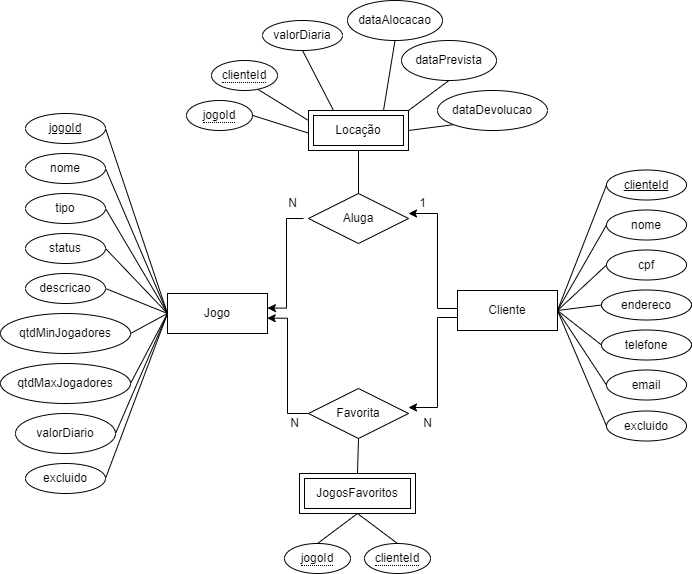

The diagram above was exported from draw.io. Its source (the exported page's mxGraphModel, read from the mxfile embedded in the PNG):
<mxGraphModel dx="485" dy="331" grid="1" gridSize="10" guides="1" tooltips="1" connect="1" arrows="1" fold="1" page="1" pageScale="1" pageWidth="827" pageHeight="1169" math="0" shadow="0">
  <root>
    <mxCell id="LYMedZ6NRMj0sTyxqBPL-0" />
    <mxCell id="LYMedZ6NRMj0sTyxqBPL-1" parent="LYMedZ6NRMj0sTyxqBPL-0" />
    <mxCell id="LYMedZ6NRMj0sTyxqBPL-86" style="edgeStyle=orthogonalEdgeStyle;rounded=0;orthogonalLoop=1;jettySize=auto;html=1;entryX=1;entryY=0.5;entryDx=0;entryDy=0;exitX=1;exitY=0.5;exitDx=0;exitDy=0;" parent="LYMedZ6NRMj0sTyxqBPL-1" edge="1">
      <mxGeometry relative="1" as="geometry">
        <Array as="points">
          <mxPoint x="505" y="770" />
          <mxPoint x="740" y="770" />
          <mxPoint x="740" y="396" />
        </Array>
        <mxPoint x="720" y="396" as="targetPoint" />
      </mxGeometry>
    </mxCell>
    <mxCell id="W-GrAQVy_CIyGyvZpqDC-0" value="Jogo" style="whiteSpace=wrap;html=1;align=center;" parent="LYMedZ6NRMj0sTyxqBPL-1" vertex="1">
      <mxGeometry x="230" y="620" width="100" height="40" as="geometry" />
    </mxCell>
    <mxCell id="PU6NWmWjpY_UUv5-flCT-0" style="rounded=0;orthogonalLoop=1;jettySize=auto;html=1;exitX=1;exitY=0.5;exitDx=0;exitDy=0;entryX=0;entryY=0.5;entryDx=0;entryDy=0;endArrow=none;endFill=0;" edge="1" parent="LYMedZ6NRMj0sTyxqBPL-1" source="xIjBvkLXfv1XupU_xObz-0" target="W-GrAQVy_CIyGyvZpqDC-0">
      <mxGeometry relative="1" as="geometry" />
    </mxCell>
    <mxCell id="xIjBvkLXfv1XupU_xObz-0" value="jogoId" style="ellipse;whiteSpace=wrap;html=1;align=center;fontStyle=4;" parent="LYMedZ6NRMj0sTyxqBPL-1" vertex="1">
      <mxGeometry x="88" y="440" width="80" height="30" as="geometry" />
    </mxCell>
    <mxCell id="PU6NWmWjpY_UUv5-flCT-1" style="rounded=0;orthogonalLoop=1;jettySize=auto;html=1;exitX=1;exitY=0.5;exitDx=0;exitDy=0;entryX=0;entryY=0.5;entryDx=0;entryDy=0;endArrow=none;endFill=0;" edge="1" parent="LYMedZ6NRMj0sTyxqBPL-1" source="xIjBvkLXfv1XupU_xObz-1" target="W-GrAQVy_CIyGyvZpqDC-0">
      <mxGeometry relative="1" as="geometry" />
    </mxCell>
    <mxCell id="xIjBvkLXfv1XupU_xObz-1" value="nome" style="ellipse;whiteSpace=wrap;html=1;align=center;" parent="LYMedZ6NRMj0sTyxqBPL-1" vertex="1">
      <mxGeometry x="88" y="480" width="80" height="30" as="geometry" />
    </mxCell>
    <mxCell id="PU6NWmWjpY_UUv5-flCT-2" style="rounded=0;orthogonalLoop=1;jettySize=auto;html=1;exitX=1;exitY=0.5;exitDx=0;exitDy=0;entryX=0;entryY=0.5;entryDx=0;entryDy=0;endArrow=none;endFill=0;" edge="1" parent="LYMedZ6NRMj0sTyxqBPL-1" source="xIjBvkLXfv1XupU_xObz-2" target="W-GrAQVy_CIyGyvZpqDC-0">
      <mxGeometry relative="1" as="geometry" />
    </mxCell>
    <mxCell id="xIjBvkLXfv1XupU_xObz-2" value="tipo" style="ellipse;whiteSpace=wrap;html=1;align=center;" parent="LYMedZ6NRMj0sTyxqBPL-1" vertex="1">
      <mxGeometry x="88" y="520" width="80" height="30" as="geometry" />
    </mxCell>
    <mxCell id="PU6NWmWjpY_UUv5-flCT-3" style="rounded=0;orthogonalLoop=1;jettySize=auto;html=1;exitX=1;exitY=0.5;exitDx=0;exitDy=0;entryX=0;entryY=0.5;entryDx=0;entryDy=0;endArrow=none;endFill=0;" edge="1" parent="LYMedZ6NRMj0sTyxqBPL-1" source="xIjBvkLXfv1XupU_xObz-3" target="W-GrAQVy_CIyGyvZpqDC-0">
      <mxGeometry relative="1" as="geometry" />
    </mxCell>
    <mxCell id="xIjBvkLXfv1XupU_xObz-3" value="status" style="ellipse;whiteSpace=wrap;html=1;align=center;" parent="LYMedZ6NRMj0sTyxqBPL-1" vertex="1">
      <mxGeometry x="88" y="560" width="80" height="30" as="geometry" />
    </mxCell>
    <mxCell id="PU6NWmWjpY_UUv5-flCT-4" style="rounded=0;orthogonalLoop=1;jettySize=auto;html=1;exitX=1;exitY=0.5;exitDx=0;exitDy=0;entryX=0;entryY=0.5;entryDx=0;entryDy=0;endArrow=none;endFill=0;" edge="1" parent="LYMedZ6NRMj0sTyxqBPL-1" source="xIjBvkLXfv1XupU_xObz-4" target="W-GrAQVy_CIyGyvZpqDC-0">
      <mxGeometry relative="1" as="geometry" />
    </mxCell>
    <mxCell id="xIjBvkLXfv1XupU_xObz-4" value="descricao" style="ellipse;whiteSpace=wrap;html=1;align=center;" parent="LYMedZ6NRMj0sTyxqBPL-1" vertex="1">
      <mxGeometry x="88" y="600" width="80" height="30" as="geometry" />
    </mxCell>
    <mxCell id="PU6NWmWjpY_UUv5-flCT-5" style="rounded=0;orthogonalLoop=1;jettySize=auto;html=1;exitX=1;exitY=0.5;exitDx=0;exitDy=0;entryX=0;entryY=0.5;entryDx=0;entryDy=0;endArrow=none;endFill=0;" edge="1" parent="LYMedZ6NRMj0sTyxqBPL-1" source="xIjBvkLXfv1XupU_xObz-5" target="W-GrAQVy_CIyGyvZpqDC-0">
      <mxGeometry relative="1" as="geometry">
        <mxPoint x="220" y="640" as="targetPoint" />
      </mxGeometry>
    </mxCell>
    <mxCell id="xIjBvkLXfv1XupU_xObz-5" value="qtdMinJogadores" style="ellipse;whiteSpace=wrap;html=1;align=center;" parent="LYMedZ6NRMj0sTyxqBPL-1" vertex="1">
      <mxGeometry x="63" y="640" width="130" height="40" as="geometry" />
    </mxCell>
    <mxCell id="PU6NWmWjpY_UUv5-flCT-6" style="rounded=0;orthogonalLoop=1;jettySize=auto;html=1;exitX=1;exitY=0.5;exitDx=0;exitDy=0;entryX=0;entryY=0.5;entryDx=0;entryDy=0;endArrow=none;endFill=0;" edge="1" parent="LYMedZ6NRMj0sTyxqBPL-1" source="xIjBvkLXfv1XupU_xObz-6" target="W-GrAQVy_CIyGyvZpqDC-0">
      <mxGeometry relative="1" as="geometry" />
    </mxCell>
    <mxCell id="xIjBvkLXfv1XupU_xObz-6" value="qtdMaxJogadores" style="ellipse;whiteSpace=wrap;html=1;align=center;" parent="LYMedZ6NRMj0sTyxqBPL-1" vertex="1">
      <mxGeometry x="63" y="690" width="130" height="40" as="geometry" />
    </mxCell>
    <mxCell id="PU6NWmWjpY_UUv5-flCT-7" style="rounded=0;orthogonalLoop=1;jettySize=auto;html=1;exitX=1;exitY=0.5;exitDx=0;exitDy=0;entryX=0;entryY=0.5;entryDx=0;entryDy=0;endArrow=none;endFill=0;" edge="1" parent="LYMedZ6NRMj0sTyxqBPL-1" source="xIjBvkLXfv1XupU_xObz-7" target="W-GrAQVy_CIyGyvZpqDC-0">
      <mxGeometry relative="1" as="geometry" />
    </mxCell>
    <mxCell id="xIjBvkLXfv1XupU_xObz-7" value="valorDiario" style="ellipse;whiteSpace=wrap;html=1;align=center;" parent="LYMedZ6NRMj0sTyxqBPL-1" vertex="1">
      <mxGeometry x="78" y="740" width="100" height="40" as="geometry" />
    </mxCell>
    <mxCell id="PU6NWmWjpY_UUv5-flCT-8" style="rounded=0;orthogonalLoop=1;jettySize=auto;html=1;exitX=1;exitY=0.5;exitDx=0;exitDy=0;entryX=0;entryY=0.5;entryDx=0;entryDy=0;endArrow=none;endFill=0;" edge="1" parent="LYMedZ6NRMj0sTyxqBPL-1" source="xIjBvkLXfv1XupU_xObz-13" target="W-GrAQVy_CIyGyvZpqDC-0">
      <mxGeometry relative="1" as="geometry" />
    </mxCell>
    <mxCell id="xIjBvkLXfv1XupU_xObz-13" value="&lt;div&gt;excluido&lt;/div&gt;" style="ellipse;whiteSpace=wrap;html=1;align=center;" parent="LYMedZ6NRMj0sTyxqBPL-1" vertex="1">
      <mxGeometry x="88" y="790" width="80" height="30" as="geometry" />
    </mxCell>
    <mxCell id="0uxnfw_Wwpurp88SabCn-9" style="edgeStyle=orthogonalEdgeStyle;rounded=0;orthogonalLoop=1;jettySize=auto;html=1;entryX=1;entryY=0.5;entryDx=0;entryDy=0;" parent="LYMedZ6NRMj0sTyxqBPL-1" edge="1">
      <mxGeometry relative="1" as="geometry">
        <Array as="points">
          <mxPoint x="500" y="644" />
          <mxPoint x="500" y="734" />
        </Array>
        <mxPoint x="520" y="644" as="sourcePoint" />
        <mxPoint x="471" y="734" as="targetPoint" />
      </mxGeometry>
    </mxCell>
    <mxCell id="0uxnfw_Wwpurp88SabCn-18" style="edgeStyle=orthogonalEdgeStyle;rounded=0;orthogonalLoop=1;jettySize=auto;html=1;entryX=1;entryY=0.5;entryDx=0;entryDy=0;exitX=0;exitY=0.25;exitDx=0;exitDy=0;" parent="LYMedZ6NRMj0sTyxqBPL-1" edge="1">
      <mxGeometry relative="1" as="geometry">
        <Array as="points">
          <mxPoint x="530" y="635" />
          <mxPoint x="500" y="635" />
          <mxPoint x="500" y="540" />
        </Array>
        <mxPoint x="520" y="622" as="sourcePoint" />
        <mxPoint x="471" y="540" as="targetPoint" />
      </mxGeometry>
    </mxCell>
    <mxCell id="xIjBvkLXfv1XupU_xObz-14" value="Cliente" style="whiteSpace=wrap;html=1;align=center;" parent="LYMedZ6NRMj0sTyxqBPL-1" vertex="1">
      <mxGeometry x="520" y="617" width="100" height="40" as="geometry" />
    </mxCell>
    <mxCell id="3QYv6Z5aqt3YyFnlgcZT-2" style="edgeStyle=none;rounded=0;orthogonalLoop=1;jettySize=auto;html=1;exitX=0;exitY=0.5;exitDx=0;exitDy=0;endArrow=none;endFill=0;entryX=1;entryY=0.5;entryDx=0;entryDy=0;" edge="1" parent="LYMedZ6NRMj0sTyxqBPL-1" source="xIjBvkLXfv1XupU_xObz-17" target="xIjBvkLXfv1XupU_xObz-14">
      <mxGeometry relative="1" as="geometry">
        <mxPoint x="630" y="632" as="targetPoint" />
      </mxGeometry>
    </mxCell>
    <mxCell id="xIjBvkLXfv1XupU_xObz-17" value="nome" style="ellipse;whiteSpace=wrap;html=1;align=center;" parent="LYMedZ6NRMj0sTyxqBPL-1" vertex="1">
      <mxGeometry x="669" y="536.5" width="80" height="30" as="geometry" />
    </mxCell>
    <mxCell id="3QYv6Z5aqt3YyFnlgcZT-3" style="edgeStyle=none;rounded=0;orthogonalLoop=1;jettySize=auto;html=1;exitX=0;exitY=0.5;exitDx=0;exitDy=0;endArrow=none;endFill=0;entryX=1;entryY=0.5;entryDx=0;entryDy=0;" edge="1" parent="LYMedZ6NRMj0sTyxqBPL-1" source="xIjBvkLXfv1XupU_xObz-18" target="xIjBvkLXfv1XupU_xObz-14">
      <mxGeometry relative="1" as="geometry">
        <mxPoint x="630" y="632" as="targetPoint" />
      </mxGeometry>
    </mxCell>
    <mxCell id="xIjBvkLXfv1XupU_xObz-18" value="cpf" style="ellipse;whiteSpace=wrap;html=1;align=center;" parent="LYMedZ6NRMj0sTyxqBPL-1" vertex="1">
      <mxGeometry x="669" y="576.5" width="80" height="30" as="geometry" />
    </mxCell>
    <mxCell id="3QYv6Z5aqt3YyFnlgcZT-4" style="edgeStyle=none;rounded=0;orthogonalLoop=1;jettySize=auto;html=1;exitX=0;exitY=0.5;exitDx=0;exitDy=0;endArrow=none;endFill=0;entryX=1;entryY=0.5;entryDx=0;entryDy=0;" edge="1" parent="LYMedZ6NRMj0sTyxqBPL-1" source="xIjBvkLXfv1XupU_xObz-19" target="xIjBvkLXfv1XupU_xObz-14">
      <mxGeometry relative="1" as="geometry">
        <mxPoint x="630" y="632" as="targetPoint" />
      </mxGeometry>
    </mxCell>
    <mxCell id="xIjBvkLXfv1XupU_xObz-19" value="endereco" style="ellipse;whiteSpace=wrap;html=1;align=center;" parent="LYMedZ6NRMj0sTyxqBPL-1" vertex="1">
      <mxGeometry x="664" y="616.5" width="90" height="30" as="geometry" />
    </mxCell>
    <mxCell id="3QYv6Z5aqt3YyFnlgcZT-5" style="edgeStyle=none;rounded=0;orthogonalLoop=1;jettySize=auto;html=1;exitX=0;exitY=0.5;exitDx=0;exitDy=0;entryX=1;entryY=0.5;entryDx=0;entryDy=0;endArrow=none;endFill=0;" edge="1" parent="LYMedZ6NRMj0sTyxqBPL-1" source="xIjBvkLXfv1XupU_xObz-20" target="xIjBvkLXfv1XupU_xObz-14">
      <mxGeometry relative="1" as="geometry" />
    </mxCell>
    <mxCell id="xIjBvkLXfv1XupU_xObz-20" value="telefone" style="ellipse;whiteSpace=wrap;html=1;align=center;" parent="LYMedZ6NRMj0sTyxqBPL-1" vertex="1">
      <mxGeometry x="664" y="656.5" width="90" height="30" as="geometry" />
    </mxCell>
    <mxCell id="3QYv6Z5aqt3YyFnlgcZT-6" style="edgeStyle=none;rounded=0;orthogonalLoop=1;jettySize=auto;html=1;exitX=0;exitY=0.5;exitDx=0;exitDy=0;entryX=1;entryY=0.5;entryDx=0;entryDy=0;endArrow=none;endFill=0;" edge="1" parent="LYMedZ6NRMj0sTyxqBPL-1" source="xIjBvkLXfv1XupU_xObz-21" target="xIjBvkLXfv1XupU_xObz-14">
      <mxGeometry relative="1" as="geometry" />
    </mxCell>
    <mxCell id="xIjBvkLXfv1XupU_xObz-21" value="email" style="ellipse;whiteSpace=wrap;html=1;align=center;" parent="LYMedZ6NRMj0sTyxqBPL-1" vertex="1">
      <mxGeometry x="669" y="696.5" width="80" height="30" as="geometry" />
    </mxCell>
    <mxCell id="3QYv6Z5aqt3YyFnlgcZT-7" style="edgeStyle=none;rounded=0;orthogonalLoop=1;jettySize=auto;html=1;exitX=0;exitY=0.5;exitDx=0;exitDy=0;endArrow=none;endFill=0;entryX=1;entryY=0.5;entryDx=0;entryDy=0;" edge="1" parent="LYMedZ6NRMj0sTyxqBPL-1" source="xIjBvkLXfv1XupU_xObz-22" target="xIjBvkLXfv1XupU_xObz-14">
      <mxGeometry relative="1" as="geometry">
        <mxPoint x="630" y="632" as="targetPoint" />
      </mxGeometry>
    </mxCell>
    <mxCell id="xIjBvkLXfv1XupU_xObz-22" value="excluido" style="ellipse;whiteSpace=wrap;html=1;align=center;" parent="LYMedZ6NRMj0sTyxqBPL-1" vertex="1">
      <mxGeometry x="669" y="737.5" width="80" height="30" as="geometry" />
    </mxCell>
    <mxCell id="0uxnfw_Wwpurp88SabCn-10" style="edgeStyle=orthogonalEdgeStyle;rounded=0;orthogonalLoop=1;jettySize=auto;html=1;entryX=0.997;entryY=0.617;entryDx=0;entryDy=0;entryPerimeter=0;" parent="LYMedZ6NRMj0sTyxqBPL-1" source="0uxnfw_Wwpurp88SabCn-1" target="W-GrAQVy_CIyGyvZpqDC-0" edge="1">
      <mxGeometry relative="1" as="geometry">
        <Array as="points">
          <mxPoint x="350" y="740" />
          <mxPoint x="350" y="645" />
        </Array>
      </mxGeometry>
    </mxCell>
    <mxCell id="0uxnfw_Wwpurp88SabCn-1" value="Favorita" style="shape=rhombus;perimeter=rhombusPerimeter;whiteSpace=wrap;html=1;align=center;" parent="LYMedZ6NRMj0sTyxqBPL-1" vertex="1">
      <mxGeometry x="371" y="715" width="100" height="50" as="geometry" />
    </mxCell>
    <mxCell id="0uxnfw_Wwpurp88SabCn-36" style="edgeStyle=orthogonalEdgeStyle;rounded=0;orthogonalLoop=1;jettySize=auto;html=1;entryX=1.009;entryY=0.364;entryDx=0;entryDy=0;entryPerimeter=0;" parent="LYMedZ6NRMj0sTyxqBPL-1" edge="1">
      <mxGeometry relative="1" as="geometry">
        <mxPoint x="366.0229885057472" y="545.0114942528736" as="sourcePoint" />
        <mxPoint x="329.9" y="634.56" as="targetPoint" />
        <Array as="points">
          <mxPoint x="349" y="545" />
          <mxPoint x="349" y="635" />
        </Array>
      </mxGeometry>
    </mxCell>
    <mxCell id="0uxnfw_Wwpurp88SabCn-2" value="&lt;div&gt;Aluga&lt;/div&gt;" style="shape=rhombus;perimeter=rhombusPerimeter;whiteSpace=wrap;html=1;align=center;" parent="LYMedZ6NRMj0sTyxqBPL-1" vertex="1">
      <mxGeometry x="371" y="520" width="100" height="50" as="geometry" />
    </mxCell>
    <mxCell id="0uxnfw_Wwpurp88SabCn-11" value="" style="endArrow=none;html=1;rounded=0;entryX=0.5;entryY=1;entryDx=0;entryDy=0;exitX=0.5;exitY=0;exitDx=0;exitDy=0;" parent="LYMedZ6NRMj0sTyxqBPL-1" target="0uxnfw_Wwpurp88SabCn-1" edge="1" source="U6q0ydRH_RDPJr5Jzmi2-0">
      <mxGeometry relative="1" as="geometry">
        <mxPoint x="414" y="800" as="sourcePoint" />
        <mxPoint x="470" y="680" as="targetPoint" />
      </mxGeometry>
    </mxCell>
    <mxCell id="0uxnfw_Wwpurp88SabCn-14" value="N" style="text;html=1;align=center;verticalAlign=middle;resizable=0;points=[];autosize=1;strokeColor=none;fillColor=none;" parent="LYMedZ6NRMj0sTyxqBPL-1" vertex="1">
      <mxGeometry x="475" y="740" width="30" height="20" as="geometry" />
    </mxCell>
    <mxCell id="0uxnfw_Wwpurp88SabCn-15" value="N" style="text;html=1;align=center;verticalAlign=middle;resizable=0;points=[];autosize=1;strokeColor=none;fillColor=none;" parent="LYMedZ6NRMj0sTyxqBPL-1" vertex="1">
      <mxGeometry x="342" y="740" width="30" height="20" as="geometry" />
    </mxCell>
    <mxCell id="0uxnfw_Wwpurp88SabCn-17" value="Locação" style="shape=ext;margin=3;double=1;whiteSpace=wrap;html=1;align=center;" parent="LYMedZ6NRMj0sTyxqBPL-1" vertex="1">
      <mxGeometry x="371" y="437" width="100" height="40" as="geometry" />
    </mxCell>
    <mxCell id="0uxnfw_Wwpurp88SabCn-23" value="&lt;span style=&quot;border-bottom: 1px dotted&quot;&gt;jogoId&lt;/span&gt;" style="ellipse;whiteSpace=wrap;html=1;align=center;" parent="LYMedZ6NRMj0sTyxqBPL-1" vertex="1">
      <mxGeometry x="249" y="427" width="66" height="30" as="geometry" />
    </mxCell>
    <mxCell id="0uxnfw_Wwpurp88SabCn-24" value="&lt;span style=&quot;border-bottom: 1px dotted&quot;&gt;clienteId&lt;/span&gt;" style="ellipse;whiteSpace=wrap;html=1;align=center;" parent="LYMedZ6NRMj0sTyxqBPL-1" vertex="1">
      <mxGeometry x="274" y="387" width="66" height="30" as="geometry" />
    </mxCell>
    <mxCell id="0uxnfw_Wwpurp88SabCn-35" value="" style="endArrow=none;html=1;rounded=0;entryX=0.5;entryY=0;entryDx=0;entryDy=0;exitX=0.5;exitY=1;exitDx=0;exitDy=0;" parent="LYMedZ6NRMj0sTyxqBPL-1" source="0uxnfw_Wwpurp88SabCn-17" target="0uxnfw_Wwpurp88SabCn-2" edge="1">
      <mxGeometry relative="1" as="geometry">
        <mxPoint x="140" y="505" as="sourcePoint" />
        <mxPoint x="280" y="630.0000000000001" as="targetPoint" />
        <Array as="points" />
      </mxGeometry>
    </mxCell>
    <mxCell id="0uxnfw_Wwpurp88SabCn-37" value="1" style="text;html=1;align=center;verticalAlign=middle;resizable=0;points=[];autosize=1;strokeColor=none;fillColor=none;" parent="LYMedZ6NRMj0sTyxqBPL-1" vertex="1">
      <mxGeometry x="475" y="520" width="20" height="20" as="geometry" />
    </mxCell>
    <mxCell id="0uxnfw_Wwpurp88SabCn-38" value="N" style="text;html=1;align=center;verticalAlign=middle;resizable=0;points=[];autosize=1;strokeColor=none;fillColor=none;" parent="LYMedZ6NRMj0sTyxqBPL-1" vertex="1">
      <mxGeometry x="340" y="520" width="30" height="20" as="geometry" />
    </mxCell>
    <mxCell id="3QYv6Z5aqt3YyFnlgcZT-1" style="edgeStyle=none;rounded=0;orthogonalLoop=1;jettySize=auto;html=1;exitX=0;exitY=0.5;exitDx=0;exitDy=0;entryX=1;entryY=0.5;entryDx=0;entryDy=0;endArrow=none;endFill=0;" edge="1" parent="LYMedZ6NRMj0sTyxqBPL-1" source="0uxnfw_Wwpurp88SabCn-41" target="xIjBvkLXfv1XupU_xObz-14">
      <mxGeometry relative="1" as="geometry" />
    </mxCell>
    <mxCell id="0uxnfw_Wwpurp88SabCn-41" value="clienteId" style="ellipse;whiteSpace=wrap;html=1;align=center;fontStyle=4;" parent="LYMedZ6NRMj0sTyxqBPL-1" vertex="1">
      <mxGeometry x="669" y="496.5" width="80" height="30" as="geometry" />
    </mxCell>
    <mxCell id="PK6WdJ6HJYj82bGrbb9v-0" value="valorDiaria" style="ellipse;whiteSpace=wrap;html=1;align=center;" parent="LYMedZ6NRMj0sTyxqBPL-1" vertex="1">
      <mxGeometry x="325" y="347" width="80" height="30" as="geometry" />
    </mxCell>
    <mxCell id="3QYv6Z5aqt3YyFnlgcZT-11" style="edgeStyle=none;rounded=0;orthogonalLoop=1;jettySize=auto;html=1;exitX=0.5;exitY=1;exitDx=0;exitDy=0;entryX=0.75;entryY=0;entryDx=0;entryDy=0;endArrow=none;endFill=0;" edge="1" parent="LYMedZ6NRMj0sTyxqBPL-1" source="PK6WdJ6HJYj82bGrbb9v-1" target="0uxnfw_Wwpurp88SabCn-17">
      <mxGeometry relative="1" as="geometry" />
    </mxCell>
    <mxCell id="PK6WdJ6HJYj82bGrbb9v-1" value="dataAlocacao" style="ellipse;whiteSpace=wrap;html=1;align=center;" parent="LYMedZ6NRMj0sTyxqBPL-1" vertex="1">
      <mxGeometry x="410" y="327" width="95" height="40" as="geometry" />
    </mxCell>
    <mxCell id="3QYv6Z5aqt3YyFnlgcZT-12" style="edgeStyle=none;rounded=0;orthogonalLoop=1;jettySize=auto;html=1;exitX=0.5;exitY=1;exitDx=0;exitDy=0;entryX=1;entryY=0;entryDx=0;entryDy=0;endArrow=none;endFill=0;" edge="1" parent="LYMedZ6NRMj0sTyxqBPL-1" source="PK6WdJ6HJYj82bGrbb9v-2" target="0uxnfw_Wwpurp88SabCn-17">
      <mxGeometry relative="1" as="geometry" />
    </mxCell>
    <mxCell id="PK6WdJ6HJYj82bGrbb9v-2" value="dataPrevista" style="ellipse;whiteSpace=wrap;html=1;align=center;" parent="LYMedZ6NRMj0sTyxqBPL-1" vertex="1">
      <mxGeometry x="464" y="367" width="95" height="40" as="geometry" />
    </mxCell>
    <mxCell id="3QYv6Z5aqt3YyFnlgcZT-13" style="edgeStyle=none;rounded=0;orthogonalLoop=1;jettySize=auto;html=1;exitX=0;exitY=1;exitDx=0;exitDy=0;entryX=1;entryY=0.5;entryDx=0;entryDy=0;endArrow=none;endFill=0;" edge="1" parent="LYMedZ6NRMj0sTyxqBPL-1" source="PK6WdJ6HJYj82bGrbb9v-3" target="0uxnfw_Wwpurp88SabCn-17">
      <mxGeometry relative="1" as="geometry" />
    </mxCell>
    <mxCell id="PK6WdJ6HJYj82bGrbb9v-3" value="dataDevolucao" style="ellipse;whiteSpace=wrap;html=1;align=center;" parent="LYMedZ6NRMj0sTyxqBPL-1" vertex="1">
      <mxGeometry x="500" y="417" width="110" height="40" as="geometry" />
    </mxCell>
    <mxCell id="PK6WdJ6HJYj82bGrbb9v-28" value="" style="endArrow=none;html=1;rounded=0;entryX=0.5;entryY=1;entryDx=0;entryDy=0;exitX=0.25;exitY=0;exitDx=0;exitDy=0;" parent="LYMedZ6NRMj0sTyxqBPL-1" source="0uxnfw_Wwpurp88SabCn-17" edge="1" target="PK6WdJ6HJYj82bGrbb9v-0">
      <mxGeometry relative="1" as="geometry">
        <mxPoint x="364.00000000000006" y="467" as="sourcePoint" />
        <mxPoint x="365.06" y="377" as="targetPoint" />
      </mxGeometry>
    </mxCell>
    <mxCell id="PK6WdJ6HJYj82bGrbb9v-29" value="" style="endArrow=none;html=1;rounded=0;exitX=0.71;exitY=0.972;exitDx=0;exitDy=0;exitPerimeter=0;entryX=0;entryY=0.25;entryDx=0;entryDy=0;" parent="LYMedZ6NRMj0sTyxqBPL-1" source="0uxnfw_Wwpurp88SabCn-24" target="0uxnfw_Wwpurp88SabCn-17" edge="1">
      <mxGeometry relative="1" as="geometry">
        <mxPoint x="345" y="417" as="sourcePoint" />
        <mxPoint x="505" y="417" as="targetPoint" />
      </mxGeometry>
    </mxCell>
    <mxCell id="PK6WdJ6HJYj82bGrbb9v-32" value="" style="endArrow=none;html=1;rounded=0;entryX=0.005;entryY=0.569;entryDx=0;entryDy=0;entryPerimeter=0;" parent="LYMedZ6NRMj0sTyxqBPL-1" target="0uxnfw_Wwpurp88SabCn-17" edge="1">
      <mxGeometry relative="1" as="geometry">
        <mxPoint x="315" y="441.86" as="sourcePoint" />
        <mxPoint x="475" y="441.86" as="targetPoint" />
      </mxGeometry>
    </mxCell>
    <mxCell id="U6q0ydRH_RDPJr5Jzmi2-0" value="JogosFavoritos" style="shape=ext;margin=3;double=1;whiteSpace=wrap;html=1;align=center;" parent="LYMedZ6NRMj0sTyxqBPL-1" vertex="1">
      <mxGeometry x="362" y="800" width="116" height="40" as="geometry" />
    </mxCell>
    <mxCell id="U6q0ydRH_RDPJr5Jzmi2-1" value="&lt;span style=&quot;border-bottom: 1px dotted&quot;&gt;clienteId&lt;/span&gt;" style="ellipse;whiteSpace=wrap;html=1;align=center;" parent="LYMedZ6NRMj0sTyxqBPL-1" vertex="1">
      <mxGeometry x="427" y="870" width="66" height="30" as="geometry" />
    </mxCell>
    <mxCell id="U6q0ydRH_RDPJr5Jzmi2-2" value="&lt;span style=&quot;border-bottom: 1px dotted&quot;&gt;jogoId&lt;/span&gt;" style="ellipse;whiteSpace=wrap;html=1;align=center;" parent="LYMedZ6NRMj0sTyxqBPL-1" vertex="1">
      <mxGeometry x="347" y="870" width="66" height="30" as="geometry" />
    </mxCell>
    <mxCell id="U6q0ydRH_RDPJr5Jzmi2-3" value="" style="endArrow=none;html=1;rounded=0;entryX=0.5;entryY=0;entryDx=0;entryDy=0;exitX=0.5;exitY=1;exitDx=0;exitDy=0;" parent="LYMedZ6NRMj0sTyxqBPL-1" target="U6q0ydRH_RDPJr5Jzmi2-1" edge="1" source="U6q0ydRH_RDPJr5Jzmi2-0">
      <mxGeometry relative="1" as="geometry">
        <mxPoint x="447" y="840" as="sourcePoint" />
        <mxPoint x="557" y="740" as="targetPoint" />
      </mxGeometry>
    </mxCell>
    <mxCell id="U6q0ydRH_RDPJr5Jzmi2-4" value="" style="endArrow=none;html=1;rounded=0;entryX=0.5;entryY=0;entryDx=0;entryDy=0;exitX=0.5;exitY=1;exitDx=0;exitDy=0;" parent="LYMedZ6NRMj0sTyxqBPL-1" source="U6q0ydRH_RDPJr5Jzmi2-0" target="U6q0ydRH_RDPJr5Jzmi2-2" edge="1">
      <mxGeometry relative="1" as="geometry">
        <mxPoint x="397" y="740" as="sourcePoint" />
        <mxPoint x="557" y="740" as="targetPoint" />
      </mxGeometry>
    </mxCell>
  </root>
</mxGraphModel>